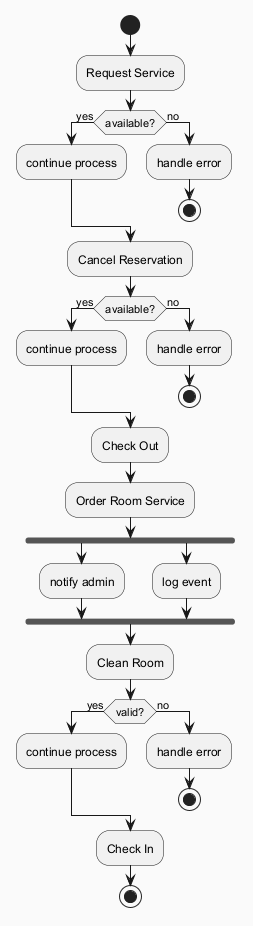

The diagram above was rendered by PlantUML. Its source (embedded in the PNG):
@startuml
skinparam backgroundColor #FAFAFA
skinparam classBackgroundColor #FFF3E0
skinparam classBorderColor #E65100
start
:Request Service;
if (available?) then (yes)
:continue process;
else (no)
:handle error;
stop
endif
:Cancel Reservation;
if (available?) then (yes)
:continue process;
else (no)
:handle error;
stop
endif
:Check Out;
:Order Room Service;
fork
:notify admin;
fork again
:log event;
end fork
:Clean Room;
if (valid?) then (yes)
:continue process;
else (no)
:handle error;
stop
endif
:Check In;
stop
@enduml